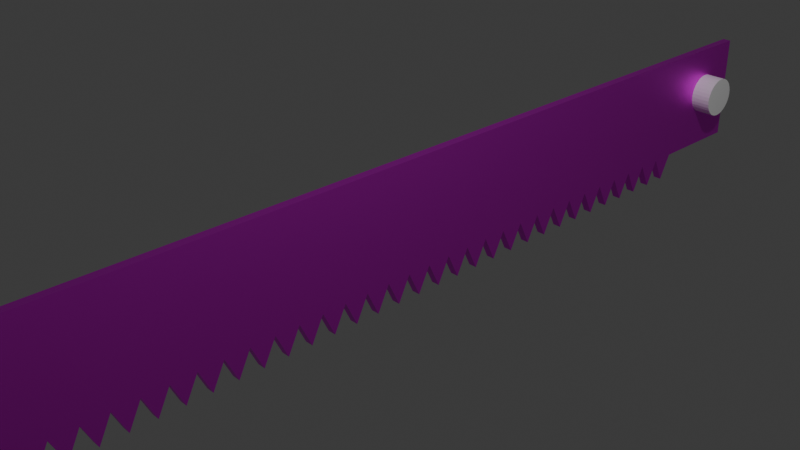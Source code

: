 # Source: giant-saw.blend  (saved by Blender 4.3.34; exported with 4.5.12 LTS)
import bpy
from mathutils import Matrix  # noqa: F401  (used for matrix-valued properties, if any)

bpy.ops.wm.read_factory_settings(use_empty=True)
scene = bpy.context.scene
scene.name = 'Scene'

# ---- collections
col_collection = bpy.data.collections.new('Collection'); scene.collection.children.link(col_collection)

# ---- images (referenced by path relative to the original .blend; pixels are not part of the script)
import os
ASSET_DIR = os.environ.get("B2B_ASSET_DIR", "")  # directory of the original .blend (textures are referenced by path, not embedded)
HERE = os.path.dirname(os.path.abspath(__file__))  # packed textures are extracted next to this script under _unpacked/

def load_image(name, relpath, width, height, colorspace="sRGB"):
    """Load a texture the original file referenced (path relative to the .blend, or extracted next to this script)."""
    p = next((c for c in (os.path.join(HERE, relpath), os.path.join(ASSET_DIR, relpath)) if relpath and os.path.exists(c)), "")
    if p:
        img = bpy.data.images.load(p, check_existing=True)
        img.name = name
    else:  # same state as the original file: an image datablock whose file is absent (Cycles renders it pink)
        img = bpy.data.images.new(name, width, height)
        img.source = "FILE"
        img.filepath = "//" + (relpath or name)
    img.colorspace_settings.name = colorspace
    return img
img_iron_2_512_jpg = load_image('iron-2-512.jpg', 'iron-2-512.jpg', 1024, 1024, 'sRGB')

# ---- materials (node trees are filled in below, after node groups)
mat_material_001 = bpy.data.materials.new('Material.001')

# ---- material node trees
mat_material_001.use_nodes = True; mat_material_001.node_tree.nodes.clear()
_N = mat_material_001.node_tree.nodes; _L = mat_material_001.node_tree.links
n0 = _N.new('ShaderNodeBsdfPrincipled'); n0.name = 'Principled BSDF'; n0.location = (10, 300)
n0.inputs[1].default_value = 1.0
n1 = _N.new('ShaderNodeOutputMaterial'); n1.name = 'Material Output'; n1.location = (300, 300)
n2 = _N.new('ShaderNodeTexImage'); n2.name = 'Image Texture'; n2.location = (-361, 287)
n2.image = img_iron_2_512_jpg
_L.new(n0.outputs[0], n1.inputs[0])
_L.new(n2.outputs[0], n0.inputs[0])
n1.is_active_output = True

# ---- world
world_world = bpy.data.worlds.new('World'); scene.world = world_world
world_world.use_nodes = True; world_world.node_tree.nodes.clear()
_N = world_world.node_tree.nodes; _L = world_world.node_tree.links
n0 = _N.new('ShaderNodeOutputWorld'); n0.name = 'World Output'; n0.location = (300, 300)
n1 = _N.new('ShaderNodeBackground'); n1.name = 'Background'; n1.location = (10, 300)
n1.inputs[0].default_value = (0.05088, 0.05088, 0.05088, 1.0)
_L.new(n1.outputs[0], n0.inputs[0])
n0.is_active_output = True
world_world.color = (0.05088, 0.05088, 0.05088)
world_world.sun_shadow_jitter_overblur = 0.0

# ---- cameras
cam_camera = bpy.data.cameras.new('Camera')
cam_camera.clip_end = 100.0
cam_camera.ortho_scale = 7.314

# ---- lights
light_light = bpy.data.lights.new('Light', 'POINT')
light_light.energy = 1000.0
light_light.shadow_soft_size = 0.1

# ---- meshes
me_plane_001 = bpy.data.meshes.new('Plane.001')
me_plane_001.from_pydata([(-0.6, 1.201, 1.748e-08), (0.7, 1.201, -1.311e-08), (-0.6, 0.9706, 1.748e-08), (-0.6, -0.9706, 1.748e-08), (0.7, -0.9706, -1.311e-08), (1.0, -0.9412, 0.0), (0.7, -0.9118, -1.311e-08), (1.0, -0.8824, 0.0), (0.7, -0.8529, -1.311e-08), (1.0, -0.8235, 0.0), (0.7, -0.7941, -1.311e-08), (1.0, -0.7647, 0.0), (0.7, -0.7353, -1.311e-08), (1.0, -0.7059, 0.0), (0.7, -0.6765, -1.311e-08), (1.0, -0.6471, 0.0), (0.7, -0.6176, -1.311e-08), (1.0, -0.5882, 0.0), (0.7, -0.5588, -1.311e-08), (1.0, -0.5294, 0.0), (0.7, -0.5, -1.311e-08), (1.0, -0.4706, 0.0), (0.7, -0.4412, -1.311e-08), (1.0, -0.4118, 0.0), (0.7, -0.3824, -1.311e-08), (1.0, -0.3529, 0.0), (0.7, -0.3235, -1.311e-08), (1.0, -0.2941, 0.0), (0.7, -0.2647, -1.311e-08), (1.0, -0.2353, 0.0), (0.7, -0.2059, -1.311e-08), (1.0, -0.1765, 0.0), (0.7, -0.1471, -1.311e-08), (1.0, -0.1176, 0.0), (0.7, -0.08824, -1.311e-08), (1.0, -0.05882, 0.0), (0.7, -0.02941, -1.311e-08), (1.0, 5.96e-08, 0.0), (0.7, 0.02941, -1.311e-08), (1.0, 0.05882, 0.0), (0.7, 0.08824, -1.311e-08), (1.0, 0.1176, 0.0), (0.7, 0.1471, -1.311e-08), (1.0, 0.1765, 0.0), (0.7, 0.2059, -1.311e-08), (1.0, 0.2353, 0.0), (0.7, 0.2647, -1.311e-08), (1.0, 0.2941, 0.0), (0.7, 0.3235, -1.311e-08), (1.0, 0.3529, 0.0), (0.7, 0.3824, -1.311e-08), (1.0, 0.4118, 0.0), (0.7, 0.4412, -1.311e-08), (1.0, 0.4706, 0.0), (0.7, 0.5, -1.311e-08), (1.0, 0.5294, 0.0), (0.7, 0.5588, -1.311e-08), (1.0, 0.5882, 0.0), (0.7, 0.6176, -1.311e-08), (1.0, 0.6471, 0.0), (0.7, 0.6765, -1.311e-08), (1.0, 0.7059, 0.0), (0.7, 0.7353, -1.311e-08), (1.0, 0.7647, 0.0), (0.7, 0.7941, -1.311e-08), (1.0, 0.8235, 0.0), (0.7, 0.8529, -1.311e-08), (1.0, 0.8824, 0.0), (0.7, 0.9118, -1.311e-08), (1.0, 0.9412, 0.0), (0.7, 0.9706, -1.311e-08), (-0.6, -1.201, 1.748e-08), (0.7, -1.201, -1.311e-08), (-0.6, 1.201, -0.1), (0.7, 1.201, -0.1), (-0.6, 0.9706, -0.1), (-0.6, -0.9706, -0.1), (0.7, -0.9706, -0.1), (1.0, -0.9412, -0.1), (0.7, -0.9118, -0.1), (1.0, -0.8824, -0.1), (0.7, -0.8529, -0.1), (1.0, -0.8235, -0.1), (0.7, -0.7941, -0.1), (1.0, -0.7647, -0.1), (0.7, -0.7353, -0.1), (1.0, -0.7059, -0.1), (0.7, -0.6765, -0.1), (1.0, -0.6471, -0.1), (0.7, -0.6176, -0.1), (1.0, -0.5882, -0.1), (0.7, -0.5588, -0.1), (1.0, -0.5294, -0.1), (0.7, -0.5, -0.1), (1.0, -0.4706, -0.1), (0.7, -0.4412, -0.1), (1.0, -0.4118, -0.1), (0.7, -0.3824, -0.1), (1.0, -0.3529, -0.1), (0.7, -0.3235, -0.1), (1.0, -0.2941, -0.1), (0.7, -0.2647, -0.1), (1.0, -0.2353, -0.1), (0.7, -0.2059, -0.1), (1.0, -0.1765, -0.1), (0.7, -0.1471, -0.1), (1.0, -0.1176, -0.1), (0.7, -0.08824, -0.1), (1.0, -0.05882, -0.1), (0.7, -0.02941, -0.1), (1.0, 5.96e-08, -0.1), (0.7, 0.02941, -0.1), (1.0, 0.05882, -0.1), (0.7, 0.08824, -0.1), (1.0, 0.1176, -0.1), (0.7, 0.1471, -0.1), (1.0, 0.1765, -0.1), (0.7, 0.2059, -0.1), (1.0, 0.2353, -0.1), (0.7, 0.2647, -0.1), (1.0, 0.2941, -0.1), (0.7, 0.3235, -0.1), (1.0, 0.3529, -0.1), (0.7, 0.3824, -0.1), (1.0, 0.4118, -0.1), (0.7, 0.4412, -0.1), (1.0, 0.4706, -0.1), (0.7, 0.5, -0.1), (1.0, 0.5294, -0.1), (0.7, 0.5588, -0.1), (1.0, 0.5882, -0.1), (0.7, 0.6176, -0.1), (1.0, 0.6471, -0.1), (0.7, 0.6765, -0.1), (1.0, 0.7059, -0.1), (0.7, 0.7353, -0.1), (1.0, 0.7647, -0.1), (0.7, 0.7941, -0.1), (1.0, 0.8235, -0.1), (0.7, 0.8529, -0.1), (1.0, 0.8824, -0.1), (0.7, 0.9118, -0.1), (1.0, 0.9412, -0.1), (0.7, 0.9706, -0.1), (-0.6, -1.201, -0.1), (0.7, -1.201, -0.1), (-0.245, -1.08, 9.128e-09), (-0.2426, -1.075, 9.073e-09), (-0.2263, -1.099, 8.689e-09), (-0.2403, -1.09, 9.017e-09), (-0.2403, -1.07, 9.017e-09), (-0.2037, -1.107, 8.156e-09), (-0.2037, -1.053, 8.156e-09), (-0.2263, -1.061, 8.689e-09), (-0.04779, -1.032, 4.487e-09), (0.2037, -1.053, -1.432e-09), (0.1361, -1.039, 1.592e-10), (-0.1361, -1.121, 6.566e-09), (0.2037, -1.107, -1.432e-09), (0.2263, -1.099, -1.964e-09), (0.2263, -1.061, -1.964e-09), (0.245, -1.08, -2.403e-09), (0.2403, -1.09, -2.293e-09), (0.2403, -1.07, -2.293e-09), (0.04779, -1.128, 2.238e-09), (-0.1361, -1.121, -0.1), (0.2037, -1.107, -0.1), (0.2263, -1.061, -0.1), (0.2263, -1.099, -0.1), (0.245, -1.08, -0.1), (0.2403, -1.09, -0.1), (0.2403, -1.07, -0.1), (0.04779, -1.128, -0.1), (-0.2436, -1.077, -0.1), (-0.245, -1.08, -0.1), (-0.2263, -1.099, -0.1), (-0.2403, -1.09, -0.1), (-0.2403, -1.07, -0.1), (-0.2037, -1.107, -0.1), (-0.2037, -1.053, -0.1), (-0.2263, -1.061, -0.1), (-0.04779, -1.032, -0.1), (0.2037, -1.053, -0.1), (0.1361, -1.039, -0.1), (-0.04779, 1.05, 4.487e-09), (0.2263, 1.116, -1.964e-09), (0.2263, 1.079, -1.964e-09), (0.2037, 1.071, -1.432e-09), (0.245, 1.098, -2.403e-09), (0.2403, 1.088, -2.293e-09), (0.2403, 1.107, -2.293e-09), (0.1361, 1.057, 1.592e-10), (-0.245, 1.098, 9.128e-09), (-0.2426, 1.103, 9.073e-09), (-0.2263, 1.079, 8.689e-09), (-0.2403, 1.088, 9.017e-09), (-0.2403, 1.107, 9.017e-09), (-0.2037, 1.071, 8.156e-09), (-0.2037, 1.125, 8.156e-09), (-0.2263, 1.116, 8.689e-09), (-0.1361, 1.138, 6.566e-09), (0.04779, 1.146, 2.238e-09), (0.2037, 1.125, -1.432e-09), (-0.2436, 1.101, -0.1), (-0.245, 1.098, -0.1), (-0.2263, 1.079, -0.1), (-0.2403, 1.088, -0.1), (-0.2403, 1.107, -0.1), (-0.2037, 1.071, -0.1), (-0.2037, 1.125, -0.1), (-0.2263, 1.116, -0.1), (-0.1361, 1.138, -0.1), (0.04779, 1.146, -0.1), (0.2037, 1.125, -0.1), (-0.04779, 1.05, -0.1), (0.2263, 1.079, -0.1), (0.2263, 1.116, -0.1), (0.2037, 1.071, -0.1), (0.245, 1.098, -0.1), (0.2403, 1.088, -0.1), (0.2403, 1.107, -0.1), (0.1361, 1.057, -0.1)], [], [(192, 193, 0, 2), (76, 75, 204, 206, 205, 208, 214, 221, 217, 215, 219, 218, 220, 216, 213, 212, 211, 209, 210, 207, 203, 73, 74, 143, 142, 141, 140, 139, 138, 137, 136, 135, 134, 133, 132, 131, 130, 129, 128, 127, 126, 125, 124, 123, 122, 121, 120, 119, 118, 117, 116, 115, 114, 113, 112, 111, 110, 109, 108, 107, 106, 105, 104, 103, 102, 101, 100, 99, 98, 97, 96, 95, 94, 93, 92, 91, 90, 89, 88, 87, 86, 85, 84, 83, 82, 81, 80, 79, 78, 77, 145, 144, 174, 176, 175, 178, 165, 172, 166, 168, 170, 169, 171, 167, 182, 183, 181, 179, 180, 177, 173), (69, 70, 1, 0, 193, 196, 199, 198, 200, 201, 202, 185, 190, 188, 189, 186, 187, 191, 184, 197, 194, 195, 192, 2, 3, 147, 150, 153, 152, 154, 156, 155, 160, 163, 161, 162, 159, 158, 164, 157, 151, 148, 149, 146, 71, 72, 4, 5, 6, 7, 8, 9, 10, 11, 12, 13, 14, 15, 16, 17, 18, 19, 20, 21, 22, 23, 24, 25, 26, 27, 28, 29, 30, 31, 32, 33, 34, 35, 36, 37, 38, 39, 40, 41, 42, 43, 44, 45, 46, 47, 48, 49, 50, 51, 52, 53, 54, 55, 56, 57, 58, 59, 60, 61, 62, 63, 64, 65, 66, 67, 68), (146, 147, 3, 71), (73, 203, 204, 75), (157, 164, 172, 165), (76, 173, 174, 144), (1, 70, 143, 74), (3, 2, 0, 73, 75, 76, 144, 71), (0, 1, 74, 73), (5, 4, 77, 78), (6, 5, 78, 79), (7, 6, 79, 80), (8, 7, 80, 81), (9, 8, 81, 82), (10, 9, 82, 83), (11, 10, 83, 84), (12, 11, 84, 85), (13, 12, 85, 86), (14, 13, 86, 87), (15, 14, 87, 88), (16, 15, 88, 89), (17, 16, 89, 90), (18, 17, 90, 91), (19, 18, 91, 92), (20, 19, 92, 93), (21, 20, 93, 94), (22, 21, 94, 95), (23, 22, 95, 96), (24, 23, 96, 97), (25, 24, 97, 98), (26, 25, 98, 99), (27, 26, 99, 100), (28, 27, 100, 101), (29, 28, 101, 102), (30, 29, 102, 103), (31, 30, 103, 104), (32, 31, 104, 105), (33, 32, 105, 106), (34, 33, 106, 107), (35, 34, 107, 108), (36, 35, 108, 109), (37, 36, 109, 110), (38, 37, 110, 111), (39, 38, 111, 112), (40, 39, 112, 113), (41, 40, 113, 114), (42, 41, 114, 115), (43, 42, 115, 116), (44, 43, 116, 117), (45, 44, 117, 118), (46, 45, 118, 119), (47, 46, 119, 120), (48, 47, 120, 121), (49, 48, 121, 122), (50, 49, 122, 123), (51, 50, 123, 124), (52, 51, 124, 125), (53, 52, 125, 126), (54, 53, 126, 127), (55, 54, 127, 128), (56, 55, 128, 129), (57, 56, 129, 130), (58, 57, 130, 131), (59, 58, 131, 132), (60, 59, 132, 133), (61, 60, 133, 134), (62, 61, 134, 135), (63, 62, 135, 136), (64, 63, 136, 137), (65, 64, 137, 138), (66, 65, 138, 139), (67, 66, 139, 140), (68, 67, 140, 141), (69, 68, 141, 142), (70, 69, 142, 143), (72, 71, 144, 145), (4, 72, 145, 77), (191, 221, 214, 184), (213, 202, 201, 212), (167, 160, 155, 182), (171, 163, 160, 167), (161, 163, 171, 169), (162, 161, 169, 170), (159, 162, 170, 168), (158, 159, 168, 166), (151, 157, 165, 178), (158, 166, 172, 164), (183, 156, 154, 181), (197, 184, 214, 208), (148, 151, 178, 175), (149, 148, 175, 176), (174, 146, 149, 176), (147, 146, 174, 173, 177, 150), (180, 153, 150, 177), (179, 152, 153, 180), (211, 200, 198, 209), (152, 179, 181, 154), (216, 185, 202, 213), (220, 190, 185, 216), (188, 190, 220, 218), (189, 188, 218, 219), (186, 189, 219, 215), (187, 186, 215, 217), (182, 155, 156, 183), (191, 187, 217, 221), (194, 197, 208, 205), (195, 194, 205, 206), (204, 192, 195, 206), (207, 196, 193, 192, 204, 203), (210, 199, 196, 207), (209, 198, 199, 210), (200, 211, 212, 201)])
_uv = me_plane_001.uv_layers.new(name='UVMap')
_uv.uv.foreach_set('vector', [0.6695, 0.5014, 0.6695, 0.5002, 0.6695, 0.6898, 0.6695, 0.6898, 0.0001464, 0.6898, 0.6695, 0.6898, 0.6695, 0.5014, 0.6695, 0.4989, 0.6695, 0.4915, 0.6695, 0.4795, 0.6695, 0.3968, 0.6695, 0.2993, 0.6695, 0.2634, 0.6695, 0.2514, 0.6695, 0.244, 0.6695, 0.2415, 0.6695, 0.244, 0.6695, 0.2514, 0.6695, 0.2634, 0.6695, 0.3461, 0.6695, 0.4437, 0.6695, 0.4795, 0.6695, 0.4915, 0.6695, 0.4989, 0.6695, 0.5007, 0.6695, 0.6898, 0.6695, 0.0001463, 0.6695, 0.0001463, 0.6593, 0.0001463, 0.6492, 0.0001463, 0.6391, 0.0001463, 0.6289, 0.0001463, 0.6188, 0.0001463, 0.6086, 0.0001463, 0.5985, 0.0001463, 0.5883, 0.0001463, 0.5782, 0.0001463, 0.5681, 0.0001463, 0.5579, 0.0001463, 0.5478, 0.0001463, 0.5376, 0.0001463, 0.5275, 0.0001463, 0.5174, 0.0001463, 0.5072, 0.0001463, 0.4971, 0.0001463, 0.4869, 0.0001463, 0.4768, 0.0001463, 0.4667, 0.0001463, 0.4565, 0.0001463, 0.4464, 0.0001463, 0.4362, 0.0001463, 0.4261, 0.0001463, 0.4159, 0.0001463, 0.4058, 0.0001463, 0.3957, 0.0001463, 0.3855, 0.0001463, 0.3754, 0.0001463, 0.3652, 0.0001463, 0.3551, 0.0001463, 0.345, 0.0001463, 0.3348, 0.0001463, 0.3247, 0.0001463, 0.3145, 0.0001463, 0.3044, 0.0001463, 0.2942, 0.0001463, 0.2841, 0.0001463, 0.274, 0.0001463, 0.2638, 0.0001463, 0.2537, 0.0001463, 0.2435, 0.0001463, 0.2334, 0.0001463, 0.2233, 0.0001463, 0.2131, 0.0001463, 0.203, 0.0001463, 0.1928, 0.0001463, 0.1827, 0.0001463, 0.1726, 0.0001463, 0.1624, 0.0001463, 0.1523, 0.0001463, 0.1421, 0.0001463, 0.132, 0.0001463, 0.1218, 0.0001463, 0.1117, 0.0001463, 0.1016, 0.0001463, 0.09142, 0.0001463, 0.08128, 0.0001463, 0.07114, 0.0001463, 0.06099, 0.0001463, 0.05085, 0.0001463, 0.04071, 0.0001463, 0.03057, 0.0001463, 0.02043, 0.0001463, 0.01029, 0.0001463, 0.0001463, 0.0001463, 0.0001463, 0.0001463, 0.0001464, 0.6898, 0.0001464, 0.5014, 0.0001464, 0.4989, 0.0001464, 0.4915, 0.0001464, 0.4795, 0.0001463, 0.4437, 0.0001463, 0.3461, 0.0001463, 0.2634, 0.0001463, 0.2514, 0.0001463, 0.244, 0.0001463, 0.2415, 0.0001463, 0.244, 0.0001463, 0.2514, 0.0001463, 0.2634, 0.0001463, 0.2993, 0.0001463, 0.3968, 0.0001464, 0.4795, 0.0001464, 0.4915, 0.0001464, 0.4989, 0.0001464, 0.5007, 0.6593, 0.0001463, 0.6695, 0.0001463, 0.6695, 0.0001463, 0.6695, 0.6898, 0.6695, 0.5002, 0.6695, 0.4989, 0.6695, 0.4915, 0.6695, 0.4795, 0.6695, 0.4437, 0.6695, 0.3461, 0.6695, 0.2634, 0.6695, 0.2514, 0.6695, 0.244, 0.6695, 0.2415, 0.6695, 0.244, 0.6695, 0.2514, 0.6695, 0.2634, 0.6695, 0.2993, 0.6695, 0.3968, 0.6695, 0.4795, 0.6695, 0.4915, 0.6695, 0.4989, 0.6695, 0.5014, 0.6695, 0.6898, 0.0001464, 0.6898, 0.0001464, 0.5002, 0.0001464, 0.4989, 0.0001463, 0.4915, 0.0001464, 0.4795, 0.0001463, 0.3968, 0.0001463, 0.2993, 0.0001463, 0.2634, 0.0001463, 0.2514, 0.0001463, 0.244, 0.0001463, 0.2415, 0.0001463, 0.244, 0.0001463, 0.2514, 0.0001463, 0.2634, 0.0001463, 0.3461, 0.0001463, 0.4437, 0.0001464, 0.4795, 0.0001464, 0.4915, 0.0001464, 0.4989, 0.0001464, 0.5014, 0.0001464, 0.6898, 0.0001463, 0.0001463, 0.0001463, 0.0001463, 0.01029, 0.0001463, 0.02043, 0.0001463, 0.03057, 0.0001463, 0.04071, 0.0001463, 0.05085, 0.0001463, 0.06099, 0.0001463, 0.07114, 0.0001463, 0.08128, 0.0001463, 0.09142, 0.0001463, 0.1016, 0.0001463, 0.1117, 0.0001463, 0.1218, 0.0001463, 0.132, 0.0001463, 0.1421, 0.0001463, 0.1523, 0.0001463, 0.1624, 0.0001463, 0.1726, 0.0001463, 0.1827, 0.0001463, 0.1928, 0.0001463, 0.203, 0.0001463, 0.2131, 0.0001463, 0.2233, 0.0001463, 0.2334, 0.0001463, 0.2435, 0.0001463, 0.2537, 0.0001463, 0.2638, 0.0001463, 0.274, 0.0001463, 0.2841, 0.0001463, 0.2942, 0.0001463, 0.3044, 0.0001463, 0.3145, 0.0001463, 0.3247, 0.0001463, 0.3348, 0.0001463, 0.345, 0.0001463, 0.3551, 0.0001463, 0.3652, 0.0001463, 0.3754, 0.0001463, 0.3855, 0.0001463, 0.3957, 0.0001463, 0.4058, 0.0001463, 0.4159, 0.0001463, 0.4261, 0.0001463, 0.4362, 0.0001463, 0.4464, 0.0001463, 0.4565, 0.0001463, 0.4667, 0.0001463, 0.4768, 0.0001463, 0.4869, 0.0001463, 0.4971, 0.0001463, 0.5072, 0.0001463, 0.5174, 0.0001463, 0.5275, 0.0001463, 0.5376, 0.0001463, 0.5478, 0.0001463, 0.5579, 0.0001463, 0.5681, 0.0001463, 0.5782, 0.0001463, 0.5883, 0.0001463, 0.5985, 0.0001463, 0.6086, 0.0001463, 0.6188, 0.0001463, 0.6289, 0.0001463, 0.6391, 0.0001463, 0.6492, 0.0001463, 0.0001464, 0.5014, 0.0001464, 0.5002, 0.0001464, 0.6898, 0.0001464, 0.6898, 0.6695, 0.6898, 0.6695, 0.5007, 0.6695, 0.5014, 0.6695, 0.6898, 0.6817, 0.9224, 0.6698, 0.6669, 0.7842, 0.706, 0.7723, 0.8785, 0.0001464, 0.6898, 0.0001464, 0.5007, 0.0001464, 0.5014, 0.0001464, 0.6898, 0.6695, 0.0001463, 0.6695, 0.0001463, 0.6695, 0.0001463, 0.6695, 0.0001463, 0.0001464, 0.6898, 0.6695, 0.6898, 0.6695, 0.6898, 0.6695, 0.6898, 0.6695, 0.6898, 0.0001464, 0.6898, 0.0001464, 0.6898, 0.0001464, 0.6898, 0.6695, 0.6898, 0.6695, 0.0001463, 0.6695, 0.0001463, 0.6695, 0.6898, 0.01029, 0.0001463, 0.0001463, 0.0001463, 0.0001463, 0.0001463, 0.01029, 0.0001463, 0.02043, 0.0001463, 0.01029, 0.0001463, 0.01029, 0.0001463, 0.02043, 0.0001463, 0.03057, 0.0001463, 0.02043, 0.0001463, 0.02043, 0.0001463, 0.03057, 0.0001463, 0.04071, 0.0001463, 0.03057, 0.0001463, 0.03057, 0.0001463, 0.04071, 0.0001463, 0.05085, 0.0001463, 0.04071, 0.0001463, 0.04071, 0.0001463, 0.05085, 0.0001463, 0.06099, 0.0001463, 0.05085, 0.0001463, 0.05085, 0.0001463, 0.06099, 0.0001463, 0.07114, 0.0001463, 0.06099, 0.0001463, 0.06099, 0.0001463, 0.07114, 0.0001463, 0.08128, 0.0001463, 0.07114, 0.0001463, 0.07114, 0.0001463, 0.08128, 0.0001463, 0.09142, 0.0001463, 0.08128, 0.0001463, 0.08128, 0.0001463, 0.09142, 0.0001463, 0.1016, 0.0001463, 0.09142, 0.0001463, 0.09142, 0.0001463, 0.1016, 0.0001463, 0.1117, 0.0001463, 0.1016, 0.0001463, 0.1016, 0.0001463, 0.1117, 0.0001463, 0.1218, 0.0001463, 0.1117, 0.0001463, 0.1117, 0.0001463, 0.1218, 0.0001463, 0.132, 0.0001463, 0.1218, 0.0001463, 0.1218, 0.0001463, 0.132, 0.0001463, 0.1421, 0.0001463, 0.132, 0.0001463, 0.132, 0.0001463, 0.1421, 0.0001463, 0.1523, 0.0001463, 0.1421, 0.0001463, 0.1421, 0.0001463, 0.1523, 0.0001463, 0.1624, 0.0001463, 0.1523, 0.0001463, 0.1523, 0.0001463, 0.1624, 0.0001463, 0.1726, 0.0001463, 0.1624, 0.0001463, 0.1624, 0.0001463, 0.1726, 0.0001463, 0.1827, 0.0001463, 0.1726, 0.0001463, 0.1726, 0.0001463, 0.1827, 0.0001463, 0.1928, 0.0001463, 0.1827, 0.0001463, 0.1827, 0.0001463, 0.1928, 0.0001463, 0.203, 0.0001463, 0.1928, 0.0001463, 0.1928, 0.0001463, 0.203, 0.0001463, 0.2131, 0.0001463, 0.203, 0.0001463, 0.203, 0.0001463, 0.2131, 0.0001463, 0.2233, 0.0001463, 0.2131, 0.0001463, 0.2131, 0.0001463, 0.2233, 0.0001463, 0.2334, 0.0001463, 0.2233, 0.0001463, 0.2233, 0.0001463, 0.2334, 0.0001463, 0.2435, 0.0001463, 0.2334, 0.0001463, 0.2334, 0.0001463, 0.2435, 0.0001463, 0.2537, 0.0001463, 0.2435, 0.0001463, 0.2435, 0.0001463, 0.2537, 0.0001463, 0.2638, 0.0001463, 0.2537, 0.0001463, 0.2537, 0.0001463, 0.2638, 0.0001463, 0.274, 0.0001463, 0.2638, 0.0001463, 0.2638, 0.0001463, 0.274, 0.0001463, 0.2841, 0.0001463, 0.274, 0.0001463, 0.274, 0.0001463, 0.2841, 0.0001463, 0.2942, 0.0001463, 0.2841, 0.0001463, 0.2841, 0.0001463, 0.2942, 0.0001463, 0.3044, 0.0001463, 0.2942, 0.0001463, 0.2942, 0.0001463, 0.3044, 0.0001463, 0.3145, 0.0001463, 0.3044, 0.0001463, 0.3044, 0.0001463, 0.3145, 0.0001463, 0.3247, 0.0001463, 0.3145, 0.0001463, 0.3145, 0.0001463, 0.3247, 0.0001463, 0.3348, 0.0001463, 0.3247, 0.0001463, 0.3247, 0.0001463, 0.3348, 0.0001463, 0.345, 0.0001463, 0.3348, 0.0001463, 0.3348, 0.0001463, 0.345, 0.0001463, 0.3551, 0.0001463, 0.345, 0.0001463, 0.345, 0.0001463, 0.3551, 0.0001463, 0.3652, 0.0001463, 0.3551, 0.0001463, 0.3551, 0.0001463, 0.3652, 0.0001463, 0.3754, 0.0001463, 0.3652, 0.0001463, 0.3652, 0.0001463, 0.3754, 0.0001463, 0.3855, 0.0001463, 0.3754, 0.0001463, 0.3754, 0.0001463, 0.3855, 0.0001463, 0.3957, 0.0001463, 0.3855, 0.0001463, 0.3855, 0.0001463, 0.3957, 0.0001463, 0.4058, 0.0001463, 0.3957, 0.0001463, 0.3957, 0.0001463, 0.4058, 0.0001463, 0.4159, 0.0001463, 0.4058, 0.0001463, 0.4058, 0.0001463, 0.4159, 0.0001463, 0.4261, 0.0001463, 0.4159, 0.0001463, 0.4159, 0.0001463, 0.4261, 0.0001463, 0.4362, 0.0001463, 0.4261, 0.0001463, 0.4261, 0.0001463, 0.4362, 0.0001463, 0.4464, 0.0001463, 0.4362, 0.0001463, 0.4362, 0.0001463, 0.4464, 0.0001463, 0.4565, 0.0001463, 0.4464, 0.0001463, 0.4464, 0.0001463, 0.4565, 0.0001463, 0.4667, 0.0001463, 0.4565, 0.0001463, 0.4565, 0.0001463, 0.4667, 0.0001463, 0.4768, 0.0001463, 0.4667, 0.0001463, 0.4667, 0.0001463, 0.4768, 0.0001463, 0.4869, 0.0001463, 0.4768, 0.0001463, 0.4768, 0.0001463, 0.4869, 0.0001463, 0.4971, 0.0001463, 0.4869, 0.0001463, 0.4869, 0.0001463, 0.4971, 0.0001463, 0.5072, 0.0001463, 0.4971, 0.0001463, 0.4971, 0.0001463, 0.5072, 0.0001463, 0.5174, 0.0001463, 0.5072, 0.0001463, 0.5072, 0.0001463, 0.5174, 0.0001463, 0.5275, 0.0001463, 0.5174, 0.0001463, 0.5174, 0.0001463, 0.5275, 0.0001463, 0.5376, 0.0001463, 0.5275, 0.0001463, 0.5275, 0.0001463, 0.5376, 0.0001463, 0.5478, 0.0001463, 0.5376, 0.0001463, 0.5376, 0.0001463, 0.5478, 0.0001463, 0.5579, 0.0001463, 0.5478, 0.0001463, 0.5478, 0.0001463, 0.5579, 0.0001463, 0.5681, 0.0001463, 0.5579, 0.0001463, 0.5579, 0.0001463, 0.5681, 0.0001463, 0.5782, 0.0001463, 0.5681, 0.0001463, 0.5681, 0.0001463, 0.5782, 0.0001463, 0.5883, 0.0001463, 0.5782, 0.0001463, 0.5782, 0.0001463, 0.5883, 0.0001463, 0.5985, 0.0001463, 0.5883, 0.0001463, 0.5883, 0.0001463, 0.5985, 0.0001463, 0.6086, 0.0001463, 0.5985, 0.0001463, 0.5985, 0.0001463, 0.6086, 0.0001463, 0.6188, 0.0001463, 0.6086, 0.0001463, 0.6086, 0.0001463, 0.6188, 0.0001463, 0.6289, 0.0001463, 0.6188, 0.0001463, 0.6188, 0.0001463, 0.6289, 0.0001463, 0.6391, 0.0001463, 0.6289, 0.0001463, 0.6289, 0.0001463, 0.6391, 0.0001463, 0.6492, 0.0001463, 0.6391, 0.0001463, 0.6391, 0.0001463, 0.6492, 0.0001463, 0.6593, 0.0001463, 0.6492, 0.0001463, 0.6492, 0.0001463, 0.6593, 0.0001463, 0.6695, 0.0001463, 0.6593, 0.0001463, 0.6593, 0.0001463, 0.6695, 0.0001463, 0.0001463, 0.0001463, 0.0001464, 0.6898, 0.0001464, 0.6898, 0.0001463, 0.0001463, 0.0001463, 0.0001463, 0.0001463, 0.0001463, 0.0001463, 0.0001463, 0.0001463, 0.0001463, 0.6698, 0.09695, 0.766, 0.1394, 0.7819, 0.3171, 0.6698, 0.3586, 0.811, 0.08835, 0.8396, 0.007663, 0.9763, 0.1693, 0.8635, 0.2067, 0.8651, 0.5834, 0.8988, 0.5112, 0.9237, 0.5268, 0.8707, 0.594, 0.8604, 0.5779, 0.8812, 0.5044, 0.8988, 0.5112, 0.8651, 0.5834, 0.8696, 0.502, 0.8812, 0.5044, 0.8604, 0.5779, 0.8562, 0.5753, 0.8585, 0.5006, 0.8696, 0.502, 0.8562, 0.5753, 0.8517, 0.5751, 0.8397, 0.5006, 0.8585, 0.5006, 0.8517, 0.5751, 0.8454, 0.5789, 0.8107, 0.5064, 0.8397, 0.5006, 0.8454, 0.5789, 0.8367, 0.5879, 0.7391, 0.9821, 0.6817, 0.9224, 0.7723, 0.8785, 0.7819, 0.922, 0.8107, 0.5064, 0.8367, 0.5879, 0.7842, 0.706, 0.6698, 0.6669, 0.8819, 0.6412, 0.9783, 0.6003, 0.9783, 0.8599, 0.8637, 0.8169, 0.8113, 0.4982, 0.6698, 0.3586, 0.7819, 0.3171, 0.8325, 0.4275, 0.7617, 0.992, 0.7391, 0.9821, 0.7819, 0.922, 0.7869, 0.932, 0.7765, 0.9958, 0.7617, 0.992, 0.7869, 0.932, 0.7904, 0.9383, 0.7935, 0.9405, 0.785, 0.9975, 0.7765, 0.9958, 0.7904, 0.9383, 0.7886, 0.998, 0.785, 0.9975, 0.7935, 0.9405, 0.7949, 0.9403, 0.798, 0.9397, 0.7924, 0.9984, 0.8038, 0.936, 0.8075, 0.9999, 0.7924, 0.9984, 0.798, 0.9397, 0.812, 0.927, 0.8318, 0.9984, 0.8075, 0.9999, 0.8038, 0.936, 0.8735, 0.3802, 0.9639, 0.4256, 0.9043, 0.4838, 0.8626, 0.4226, 0.8318, 0.9984, 0.812, 0.927, 0.8637, 0.8169, 0.9783, 0.8599, 0.8024, 0.08014, 0.811, 0.0009387, 0.8396, 0.007663, 0.811, 0.08835, 0.7961, 0.0764, 0.7922, 0.0001464, 0.811, 0.0009387, 0.8024, 0.08014, 0.7804, 0.001553, 0.7922, 0.0001464, 0.7961, 0.0764, 0.7913, 0.07531, 0.7694, 0.003813, 0.7804, 0.001553, 0.7913, 0.07531, 0.787, 0.07659, 0.7516, 0.009921, 0.7694, 0.003813, 0.787, 0.07659, 0.7822, 0.08223, 0.726, 0.02476, 0.7516, 0.009921, 0.7822, 0.08223, 0.7769, 0.09356, 0.8707, 0.594, 0.9237, 0.5268, 0.9783, 0.6003, 0.8819, 0.6412, 0.6698, 0.09695, 0.726, 0.02476, 0.7769, 0.09356, 0.766, 0.1394, 0.8359, 0.5003, 0.8113, 0.4982, 0.8325, 0.4275, 0.8405, 0.4354, 0.8512, 0.4991, 0.8359, 0.5003, 0.8405, 0.4354, 0.8458, 0.4402, 0.8494, 0.4413, 0.8598, 0.498, 0.8512, 0.4991, 0.8458, 0.4402, 0.8535, 0.4391, 0.8671, 0.4965, 0.8633, 0.4973, 0.8598, 0.498, 0.8494, 0.4413, 0.8507, 0.4406, 0.8578, 0.4337, 0.8817, 0.493, 0.8671, 0.4965, 0.8535, 0.4391, 0.8626, 0.4226, 0.9043, 0.4838, 0.8817, 0.493, 0.8578, 0.4337, 0.9639, 0.4256, 0.8735, 0.3802, 0.8635, 0.2067, 0.9763, 0.1693])
me_plane_001.materials.append(mat_material_001)
me_plane_001.update()
me_cylinder = bpy.data.meshes.new('Cylinder')
me_cylinder.from_pydata([(0.0, 1.0, -1.0), (0.0, 1.0, 1.0), (0.1951, 0.9808, -1.0), (0.1951, 0.9808, 1.0), (0.3827, 0.9239, -1.0), (0.3827, 0.9239, 1.0), (0.5556, 0.8315, -1.0), (0.5556, 0.8315, 1.0), (0.7071, 0.7071, -1.0), (0.7071, 0.7071, 1.0), (0.8315, 0.5556, -1.0), (0.8315, 0.5556, 1.0), (0.9239, 0.3827, -1.0), (0.9239, 0.3827, 1.0), (0.9808, 0.1951, -1.0), (0.9808, 0.1951, 1.0), (1.0, 0.0, -1.0), (1.0, 0.0, 1.0), (0.9808, -0.1951, -1.0), (0.9808, -0.1951, 1.0), (0.9239, -0.3827, -1.0), (0.9239, -0.3827, 1.0), (0.8315, -0.5556, -1.0), (0.8315, -0.5556, 1.0), (0.7071, -0.7071, -1.0), (0.7071, -0.7071, 1.0), (0.5556, -0.8315, -1.0), (0.5556, -0.8315, 1.0), (0.3827, -0.9239, -1.0), (0.3827, -0.9239, 1.0), (0.1951, -0.9808, -1.0), (0.1951, -0.9808, 1.0), (0.0, -1.0, -1.0), (0.0, -1.0, 1.0), (-0.1951, -0.9808, -1.0), (-0.1951, -0.9808, 1.0), (-0.3827, -0.9239, -1.0), (-0.3827, -0.9239, 1.0), (-0.5556, -0.8315, -1.0), (-0.5556, -0.8315, 1.0), (-0.7071, -0.7071, -1.0), (-0.7071, -0.7071, 1.0), (-0.8315, -0.5556, -1.0), (-0.8315, -0.5556, 1.0), (-0.9239, -0.3827, -1.0), (-0.9239, -0.3827, 1.0), (-0.9808, -0.1951, -1.0), (-0.9808, -0.1951, 1.0), (-1.0, 0.0, -1.0), (-1.0, 0.0, 1.0), (-0.9808, 0.1951, -1.0), (-0.9808, 0.1951, 1.0), (-0.9239, 0.3827, -1.0), (-0.9239, 0.3827, 1.0), (-0.8315, 0.5556, -1.0), (-0.8315, 0.5556, 1.0), (-0.7071, 0.7071, -1.0), (-0.7071, 0.7071, 1.0), (-0.5556, 0.8315, -1.0), (-0.5556, 0.8315, 1.0), (-0.3827, 0.9239, -1.0), (-0.3827, 0.9239, 1.0), (-0.1951, 0.9808, -1.0), (-0.1951, 0.9808, 1.0)], [], [(0, 1, 3, 2), (2, 3, 5, 4), (4, 5, 7, 6), (6, 7, 9, 8), (8, 9, 11, 10), (10, 11, 13, 12), (12, 13, 15, 14), (14, 15, 17, 16), (16, 17, 19, 18), (18, 19, 21, 20), (20, 21, 23, 22), (22, 23, 25, 24), (24, 25, 27, 26), (26, 27, 29, 28), (28, 29, 31, 30), (30, 31, 33, 32), (32, 33, 35, 34), (34, 35, 37, 36), (36, 37, 39, 38), (38, 39, 41, 40), (40, 41, 43, 42), (42, 43, 45, 44), (44, 45, 47, 46), (46, 47, 49, 48), (48, 49, 51, 50), (50, 51, 53, 52), (52, 53, 55, 54), (54, 55, 57, 56), (56, 57, 59, 58), (58, 59, 61, 60), (3, 1, 63, 61, 59, 57, 55, 53, 51, 49, 47, 45, 43, 41, 39, 37, 35, 33, 31, 29, 27, 25, 23, 21, 19, 17, 15, 13, 11, 9, 7, 5), (60, 61, 63, 62), (62, 63, 1, 0), (0, 2, 4, 6, 8, 10, 12, 14, 16, 18, 20, 22, 24, 26, 28, 30, 32, 34, 36, 38, 40, 42, 44, 46, 48, 50, 52, 54, 56, 58, 60, 62)])
_uv = me_cylinder.uv_layers.new(name='UVMap')
_uv.uv.foreach_set('vector', [1.0, 0.5, 1.0, 1.0, 0.9688, 1.0, 0.9688, 0.5, 0.9688, 0.5, 0.9688, 1.0, 0.9375, 1.0, 0.9375, 0.5, 0.9375, 0.5, 0.9375, 1.0, 0.9062, 1.0, 0.9062, 0.5, 0.9062, 0.5, 0.9062, 1.0, 0.875, 1.0, 0.875, 0.5, 0.875, 0.5, 0.875, 1.0, 0.8438, 1.0, 0.8438, 0.5, 0.8438, 0.5, 0.8438, 1.0, 0.8125, 1.0, 0.8125, 0.5, 0.8125, 0.5, 0.8125, 1.0, 0.7812, 1.0, 0.7812, 0.5, 0.7812, 0.5, 0.7812, 1.0, 0.75, 1.0, 0.75, 0.5, 0.75, 0.5, 0.75, 1.0, 0.7188, 1.0, 0.7188, 0.5, 0.7188, 0.5, 0.7188, 1.0, 0.6875, 1.0, 0.6875, 0.5, 0.6875, 0.5, 0.6875, 1.0, 0.6562, 1.0, 0.6562, 0.5, 0.6562, 0.5, 0.6562, 1.0, 0.625, 1.0, 0.625, 0.5, 0.625, 0.5, 0.625, 1.0, 0.5938, 1.0, 0.5938, 0.5, 0.5938, 0.5, 0.5938, 1.0, 0.5625, 1.0, 0.5625, 0.5, 0.5625, 0.5, 0.5625, 1.0, 0.5312, 1.0, 0.5312, 0.5, 0.5312, 0.5, 0.5312, 1.0, 0.5, 1.0, 0.5, 0.5, 0.5, 0.5, 0.5, 1.0, 0.4688, 1.0, 0.4688, 0.5, 0.4688, 0.5, 0.4688, 1.0, 0.4375, 1.0, 0.4375, 0.5, 0.4375, 0.5, 0.4375, 1.0, 0.4062, 1.0, 0.4062, 0.5, 0.4062, 0.5, 0.4062, 1.0, 0.375, 1.0, 0.375, 0.5, 0.375, 0.5, 0.375, 1.0, 0.3438, 1.0, 0.3438, 0.5, 0.3438, 0.5, 0.3438, 1.0, 0.3125, 1.0, 0.3125, 0.5, 0.3125, 0.5, 0.3125, 1.0, 0.2812, 1.0, 0.2812, 0.5, 0.2812, 0.5, 0.2812, 1.0, 0.25, 1.0, 0.25, 0.5, 0.25, 0.5, 0.25, 1.0, 0.2188, 1.0, 0.2188, 0.5, 0.2188, 0.5, 0.2188, 1.0, 0.1875, 1.0, 0.1875, 0.5, 0.1875, 0.5, 0.1875, 1.0, 0.1562, 1.0, 0.1562, 0.5, 0.1562, 0.5, 0.1562, 1.0, 0.125, 1.0, 0.125, 0.5, 0.125, 0.5, 0.125, 1.0, 0.09375, 1.0, 0.09375, 0.5, 0.09375, 0.5, 0.09375, 1.0, 0.0625, 1.0, 0.0625, 0.5, 0.2968, 0.4854, 0.25, 0.49, 0.2032, 0.4854, 0.1582, 0.4717, 0.1167, 0.4496, 0.08029, 0.4197, 0.05045, 0.3833, 0.02827, 0.3418, 0.01461, 0.2968, 0.01, 0.25, 0.01461, 0.2032, 0.02827, 0.1582, 0.05045, 0.1167, 0.08029, 0.08029, 0.1167, 0.05045, 0.1582, 0.02827, 0.2032, 0.01461, 0.25, 0.01, 0.2968, 0.01461, 0.3418, 0.02827, 0.3833, 0.05045, 0.4197, 0.08029, 0.4496, 0.1167, 0.4717, 0.1582, 0.4854, 0.2032, 0.49, 0.25, 0.4854, 0.2968, 0.4717, 0.3418, 0.4496, 0.3833, 0.4197, 0.4197, 0.3833, 0.4496, 0.3418, 0.4717, 0.0625, 0.5, 0.0625, 1.0, 0.03125, 1.0, 0.03125, 0.5, 0.03125, 0.5, 0.03125, 1.0, 0.0, 1.0, 0.0, 0.5, 0.75, 0.49, 0.7968, 0.4854, 0.8418, 0.4717, 0.8833, 0.4496, 0.9197, 0.4197, 0.9496, 0.3833, 0.9717, 0.3418, 0.9854, 0.2968, 0.99, 0.25, 0.9854, 0.2032, 0.9717, 0.1582, 0.9496, 0.1167, 0.9197, 0.08029, 0.8833, 0.05045, 0.8418, 0.02827, 0.7968, 0.01461, 0.75, 0.01, 0.7032, 0.01461, 0.6582, 0.02827, 0.6167, 0.05045, 0.5803, 0.08029, 0.5504, 0.1167, 0.5283, 0.1582, 0.5146, 0.2032, 0.51, 0.25, 0.5146, 0.2968, 0.5283, 0.3418, 0.5504, 0.3833, 0.5803, 0.4197, 0.6167, 0.4496, 0.6582, 0.4717, 0.7032, 0.4854])
me_cylinder.update()
me_cylinder_001 = bpy.data.meshes.new('Cylinder.001')
me_cylinder_001.from_pydata([(0.0, 1.0, -1.0), (0.0, 1.0, 1.0), (0.1951, 0.9808, -1.0), (0.1951, 0.9808, 1.0), (0.3827, 0.9239, -1.0), (0.3827, 0.9239, 1.0), (0.5556, 0.8315, -1.0), (0.5556, 0.8315, 1.0), (0.7071, 0.7071, -1.0), (0.7071, 0.7071, 1.0), (0.8315, 0.5556, -1.0), (0.8315, 0.5556, 1.0), (0.9239, 0.3827, -1.0), (0.9239, 0.3827, 1.0), (0.9808, 0.1951, -1.0), (0.9808, 0.1951, 1.0), (1.0, 0.0, -1.0), (1.0, 0.0, 1.0), (0.9808, -0.1951, -1.0), (0.9808, -0.1951, 1.0), (0.9239, -0.3827, -1.0), (0.9239, -0.3827, 1.0), (0.8315, -0.5556, -1.0), (0.8315, -0.5556, 1.0), (0.7071, -0.7071, -1.0), (0.7071, -0.7071, 1.0), (0.5556, -0.8315, -1.0), (0.5556, -0.8315, 1.0), (0.3827, -0.9239, -1.0), (0.3827, -0.9239, 1.0), (0.1951, -0.9808, -1.0), (0.1951, -0.9808, 1.0), (0.0, -1.0, -1.0), (0.0, -1.0, 1.0), (-0.1951, -0.9808, -1.0), (-0.1951, -0.9808, 1.0), (-0.3827, -0.9239, -1.0), (-0.3827, -0.9239, 1.0), (-0.5556, -0.8315, -1.0), (-0.5556, -0.8315, 1.0), (-0.7071, -0.7071, -1.0), (-0.7071, -0.7071, 1.0), (-0.8315, -0.5556, -1.0), (-0.8315, -0.5556, 1.0), (-0.9239, -0.3827, -1.0), (-0.9239, -0.3827, 1.0), (-0.9808, -0.1951, -1.0), (-0.9808, -0.1951, 1.0), (-1.0, 0.0, -1.0), (-1.0, 0.0, 1.0), (-0.9808, 0.1951, -1.0), (-0.9808, 0.1951, 1.0), (-0.9239, 0.3827, -1.0), (-0.9239, 0.3827, 1.0), (-0.8315, 0.5556, -1.0), (-0.8315, 0.5556, 1.0), (-0.7071, 0.7071, -1.0), (-0.7071, 0.7071, 1.0), (-0.5556, 0.8315, -1.0), (-0.5556, 0.8315, 1.0), (-0.3827, 0.9239, -1.0), (-0.3827, 0.9239, 1.0), (-0.1951, 0.9808, -1.0), (-0.1951, 0.9808, 1.0)], [], [(0, 1, 3, 2), (2, 3, 5, 4), (4, 5, 7, 6), (6, 7, 9, 8), (8, 9, 11, 10), (10, 11, 13, 12), (12, 13, 15, 14), (14, 15, 17, 16), (16, 17, 19, 18), (18, 19, 21, 20), (20, 21, 23, 22), (22, 23, 25, 24), (24, 25, 27, 26), (26, 27, 29, 28), (28, 29, 31, 30), (30, 31, 33, 32), (32, 33, 35, 34), (34, 35, 37, 36), (36, 37, 39, 38), (38, 39, 41, 40), (40, 41, 43, 42), (42, 43, 45, 44), (44, 45, 47, 46), (46, 47, 49, 48), (48, 49, 51, 50), (50, 51, 53, 52), (52, 53, 55, 54), (54, 55, 57, 56), (56, 57, 59, 58), (58, 59, 61, 60), (3, 1, 63, 61, 59, 57, 55, 53, 51, 49, 47, 45, 43, 41, 39, 37, 35, 33, 31, 29, 27, 25, 23, 21, 19, 17, 15, 13, 11, 9, 7, 5), (60, 61, 63, 62), (62, 63, 1, 0), (0, 2, 4, 6, 8, 10, 12, 14, 16, 18, 20, 22, 24, 26, 28, 30, 32, 34, 36, 38, 40, 42, 44, 46, 48, 50, 52, 54, 56, 58, 60, 62)])
_uv = me_cylinder_001.uv_layers.new(name='UVMap')
_uv.uv.foreach_set('vector', [1.0, 0.5, 1.0, 1.0, 0.9688, 1.0, 0.9688, 0.5, 0.9688, 0.5, 0.9688, 1.0, 0.9375, 1.0, 0.9375, 0.5, 0.9375, 0.5, 0.9375, 1.0, 0.9062, 1.0, 0.9062, 0.5, 0.9062, 0.5, 0.9062, 1.0, 0.875, 1.0, 0.875, 0.5, 0.875, 0.5, 0.875, 1.0, 0.8438, 1.0, 0.8438, 0.5, 0.8438, 0.5, 0.8438, 1.0, 0.8125, 1.0, 0.8125, 0.5, 0.8125, 0.5, 0.8125, 1.0, 0.7812, 1.0, 0.7812, 0.5, 0.7812, 0.5, 0.7812, 1.0, 0.75, 1.0, 0.75, 0.5, 0.75, 0.5, 0.75, 1.0, 0.7188, 1.0, 0.7188, 0.5, 0.7188, 0.5, 0.7188, 1.0, 0.6875, 1.0, 0.6875, 0.5, 0.6875, 0.5, 0.6875, 1.0, 0.6562, 1.0, 0.6562, 0.5, 0.6562, 0.5, 0.6562, 1.0, 0.625, 1.0, 0.625, 0.5, 0.625, 0.5, 0.625, 1.0, 0.5938, 1.0, 0.5938, 0.5, 0.5938, 0.5, 0.5938, 1.0, 0.5625, 1.0, 0.5625, 0.5, 0.5625, 0.5, 0.5625, 1.0, 0.5312, 1.0, 0.5312, 0.5, 0.5312, 0.5, 0.5312, 1.0, 0.5, 1.0, 0.5, 0.5, 0.5, 0.5, 0.5, 1.0, 0.4688, 1.0, 0.4688, 0.5, 0.4688, 0.5, 0.4688, 1.0, 0.4375, 1.0, 0.4375, 0.5, 0.4375, 0.5, 0.4375, 1.0, 0.4062, 1.0, 0.4062, 0.5, 0.4062, 0.5, 0.4062, 1.0, 0.375, 1.0, 0.375, 0.5, 0.375, 0.5, 0.375, 1.0, 0.3438, 1.0, 0.3438, 0.5, 0.3438, 0.5, 0.3438, 1.0, 0.3125, 1.0, 0.3125, 0.5, 0.3125, 0.5, 0.3125, 1.0, 0.2812, 1.0, 0.2812, 0.5, 0.2812, 0.5, 0.2812, 1.0, 0.25, 1.0, 0.25, 0.5, 0.25, 0.5, 0.25, 1.0, 0.2188, 1.0, 0.2188, 0.5, 0.2188, 0.5, 0.2188, 1.0, 0.1875, 1.0, 0.1875, 0.5, 0.1875, 0.5, 0.1875, 1.0, 0.1562, 1.0, 0.1562, 0.5, 0.1562, 0.5, 0.1562, 1.0, 0.125, 1.0, 0.125, 0.5, 0.125, 0.5, 0.125, 1.0, 0.09375, 1.0, 0.09375, 0.5, 0.09375, 0.5, 0.09375, 1.0, 0.0625, 1.0, 0.0625, 0.5, 0.2968, 0.4854, 0.25, 0.49, 0.2032, 0.4854, 0.1582, 0.4717, 0.1167, 0.4496, 0.08029, 0.4197, 0.05045, 0.3833, 0.02827, 0.3418, 0.01461, 0.2968, 0.01, 0.25, 0.01461, 0.2032, 0.02827, 0.1582, 0.05045, 0.1167, 0.08029, 0.08029, 0.1167, 0.05045, 0.1582, 0.02827, 0.2032, 0.01461, 0.25, 0.01, 0.2968, 0.01461, 0.3418, 0.02827, 0.3833, 0.05045, 0.4197, 0.08029, 0.4496, 0.1167, 0.4717, 0.1582, 0.4854, 0.2032, 0.49, 0.25, 0.4854, 0.2968, 0.4717, 0.3418, 0.4496, 0.3833, 0.4197, 0.4197, 0.3833, 0.4496, 0.3418, 0.4717, 0.0625, 0.5, 0.0625, 1.0, 0.03125, 1.0, 0.03125, 0.5, 0.03125, 0.5, 0.03125, 1.0, 0.0, 1.0, 0.0, 0.5, 0.75, 0.49, 0.7968, 0.4854, 0.8418, 0.4717, 0.8833, 0.4496, 0.9197, 0.4197, 0.9496, 0.3833, 0.9717, 0.3418, 0.9854, 0.2968, 0.99, 0.25, 0.9854, 0.2032, 0.9717, 0.1582, 0.9496, 0.1167, 0.9197, 0.08029, 0.8833, 0.05045, 0.8418, 0.02827, 0.7968, 0.01461, 0.75, 0.01, 0.7032, 0.01461, 0.6582, 0.02827, 0.6167, 0.05045, 0.5803, 0.08029, 0.5504, 0.1167, 0.5283, 0.1582, 0.5146, 0.2032, 0.51, 0.25, 0.5146, 0.2968, 0.5283, 0.3418, 0.5504, 0.3833, 0.5803, 0.4197, 0.6167, 0.4496, 0.6582, 0.4717, 0.7032, 0.4854])
me_cylinder_001.update()

# ---- objects
ob_light = bpy.data.objects.new('Light', light_light)
ob_camera = bpy.data.objects.new('Camera', cam_camera)
ob_plane = bpy.data.objects.new('Plane', me_plane_001)
ob_cylinder = bpy.data.objects.new('Cylinder', me_cylinder)
ob_cylinder_001 = bpy.data.objects.new('Cylinder.001', me_cylinder_001)

# ---- transforms, parenting, visibility, modifiers, constraints
ob_light.location = (4.076, 1.005, 5.904)
ob_light.rotation_euler = (0.6503, 0.05522, 1.866)
ob_light.lock_rotations_4d = False
ob_light.empty_display_type = 'ARROWS'
ob_light.color = (0.0, 0.0, 0.0, 0.0)
ob_light.lineart.crease_threshold = 0.0
ob_camera.location = (7.359, -6.926, 4.958)
ob_camera.rotation_euler = (1.109, 0.0, 0.8149)
ob_camera.lock_rotations_4d = False
ob_camera.empty_display_type = 'ARROWS'
ob_camera.color = (0.0, 0.0, 0.0, 0.0)
ob_camera.display_type = 'WIRE'
ob_camera.lineart.crease_threshold = 0.0
ob_plane.location = (0.0, 0.0, 0.0)
ob_plane.rotation_euler = (0.0, 1.571, 0.0)
ob_plane.scale = (1.0, 5.0, 1.0)
ob_cylinder.location = (-1.043e-17, -5.4, 0.0)
ob_cylinder.rotation_euler = (0.0, 1.571, 0.0)
ob_cylinder.scale = (0.245, 0.245, 0.245)
ob_cylinder_001.location = (-1.738e-17, 5.489, 0.0)
ob_cylinder_001.rotation_euler = (0.0, 1.571, 0.0)
ob_cylinder_001.scale = (0.245, 0.245, 0.245)

# ---- collection membership
col_collection.objects.link(ob_light)
col_collection.objects.link(ob_camera)
col_collection.objects.link(ob_plane)
col_collection.objects.link(ob_cylinder)
col_collection.objects.link(ob_cylinder_001)

# ---- scene / render settings (as saved in the file)
scene.camera = ob_camera
scene.frame_start = 1; scene.frame_end = 250; scene.frame_set(0)
scene.render.engine = 'BLENDER_EEVEE_NEXT'
bpy.context.view_layer.update()

